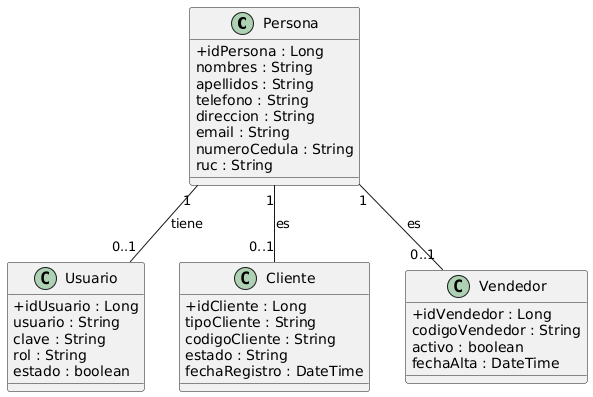

The diagram above was rendered by PlantUML. Its source (embedded in the PNG):
@startuml
skinparam classAttributeIconSize 0

' =========================
' ENTIDAD PERSONA
' =========================
class Persona {
  +idPersona : Long
  nombres : String
  apellidos : String
  telefono : String
  direccion : String
  email : String
  numeroCedula : String
  ruc : String
}

' =========================
' ENTIDAD USUARIO (SEGURIDAD)
' =========================
class Usuario {
  +idUsuario : Long
  usuario : String
  clave : String
  rol : String
  estado : boolean
}

' =========================
' ENTIDAD CLIENTE (NEGOCIO)
' =========================
class Cliente {
  +idCliente : Long
  tipoCliente : String
  codigoCliente : String
  estado : String
  fechaRegistro : DateTime
}

' =========================
' ENTIDAD VENDEDOR (NEGOCIO)
' =========================
class Vendedor {
  +idVendedor : Long
  codigoVendedor : String
  activo : boolean
  fechaAlta : DateTime
}

' =========================
' RELACIONES
' =========================
Persona "1" -- "0..1" Usuario : tiene
Persona "1" -- "0..1" Cliente : es
Persona "1" -- "0..1" Vendedor : es
@enduml